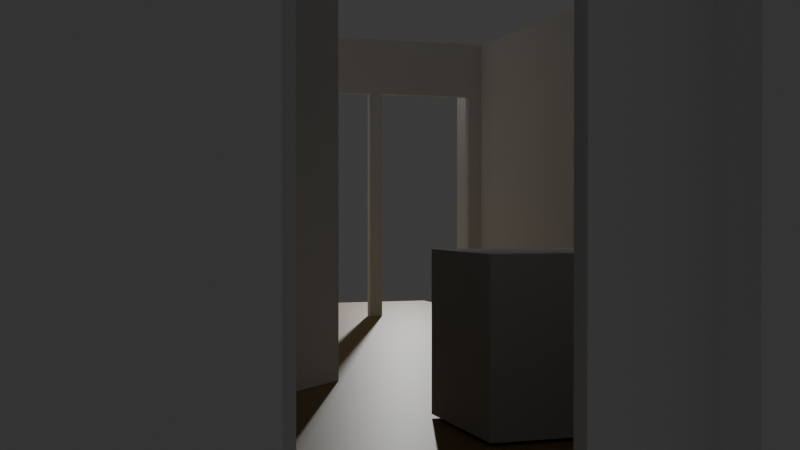 # Source: apartment_finished.blend  (saved by Blender 4.3.32; exported with 4.5.12 LTS)
import bpy
from mathutils import Matrix  # noqa: F401  (used for matrix-valued properties, if any)

bpy.ops.wm.read_factory_settings(use_empty=True)
scene = bpy.context.scene
scene.name = 'Scene'

# ---- collections
col_collection = bpy.data.collections.new('Collection'); scene.collection.children.link(col_collection)

# ---- materials (node trees are filled in below, after node groups)
mat_material = bpy.data.materials.new('Material')

# ---- material node trees
mat_material.use_nodes = True; mat_material.node_tree.nodes.clear()
_N = mat_material.node_tree.nodes; _L = mat_material.node_tree.links
n0 = _N.new('ShaderNodeBsdfPrincipled'); n0.name = 'Principled BSDF'; n0.location = (10, 300)
n0.inputs[0].default_value = (0.38, 0.2518, 0.07729, 1.0)
n1 = _N.new('ShaderNodeOutputMaterial'); n1.name = 'Material Output'; n1.location = (300, 300)
_L.new(n0.outputs[0], n1.inputs[0])
n1.is_active_output = True

# ---- world
world_world = bpy.data.worlds.new('World'); scene.world = world_world
world_world.use_nodes = True; world_world.node_tree.nodes.clear()
_N = world_world.node_tree.nodes; _L = world_world.node_tree.links
n0 = _N.new('ShaderNodeOutputWorld'); n0.name = 'World Output'; n0.location = (300, 300)
n1 = _N.new('ShaderNodeBackground'); n1.name = 'Background'; n1.location = (10, 300)
n1.inputs[0].default_value = (0.05088, 0.05088, 0.05088, 1.0)
_L.new(n1.outputs[0], n0.inputs[0])
n0.is_active_output = True
world_world.color = (0.05088, 0.05088, 0.05088)
world_world.sun_shadow_jitter_overblur = 0.0

# ---- cameras
cam_camera = bpy.data.cameras.new('Camera')
cam_camera.clip_end = 100.0
cam_camera.ortho_scale = 7.314

# ---- lights
light_light = bpy.data.lights.new('Light', 'POINT')
light_light.energy = 1000.0
light_light.shadow_soft_size = 0.1

# ---- meshes
me_plane = bpy.data.meshes.new('Plane')
me_plane.from_pydata([(-0.9727, -1.017, 0.0), (-1.025, -1.07, 0.0), (0.984, -1.017, 0.0), (1.037, -1.07, 0.0), (-0.9727, 1.003, 0.0), (-1.025, 1.003, 0.0), (-1.025, 1.056, 0.0), (0.984, 1.003, 0.0), (0.984, 1.056, 0.0), (1.037, 1.056, 0.0), (0.984, 4.272, 0.0), (1.037, 4.325, 0.0), (-0.51, 4.272, 0.0), (-0.5628, 4.325, 0.0), (-0.51, 4.176, 0.0), (-0.5629, 4.123, 0.0), (-0.5628, 4.176, 0.0), (-1.432, 4.123, 0.0), (-1.539, 4.176, 0.0), (-1.432, 4.176, 0.0), (-1.539, 4.261, 0.0), (-1.432, 4.314, 0.0), (-3.013, 4.261, 0.0), (-3.066, 4.314, 0.0), (-3.013, -0.6641, 0.0), (-3.013, -0.7169, 0.0), (-3.066, -0.7169, 0.0), (-3.013, -1.081, 0.0), (-3.066, -1.081, 0.0), (-1.339, 1.003, 0.0), (-1.286, 1.056, 0.0), (-0.9727, -0.7157, 0.0), (-1.025, -0.7157, 0.0), (-1.025, -0.6629, 0.0), (-1.339, 1.846, 0.0), (-1.286, 1.823, 0.0), (-1.046, 2.125, 0.0), (-1.025, 2.072, 0.0), (-0.617, 2.125, 0.0), (-0.5641, 2.125, 0.0), (-0.5641, 2.072, 0.0), (-0.617, 2.833, 0.0), (-0.5641, 2.78, 0.0), (0.3603, 1.003, 0.0), (0.3075, 1.056, 0.0), (0.3603, 1.056, 0.0), (-0.3014, 2.125, 0.0), (-0.3542, 2.072, 0.0), (-0.3539, 1.003, 0.0), (-0.354, 1.056, 0.0), (-0.3011, 1.056, 0.0), (0.3075, 2.127, 0.0), (0.3603, 2.074, 0.0), (-3.013, 2.832, 0.0), (-3.066, 2.78, 0.0), (0.984, 2.127, 0.0), (1.037, 2.074, 0.0), (0.984, 2.074, 0.0), (-3.013, 2.484, 0.0), (-3.066, 2.537, 0.0), (-2.738, 2.537, 0.0), (-2.685, 2.484, 0.0), (-2.738, 2.78, 0.0), (-2.685, 2.832, 0.0), (-0.1217, 2.833, 0.0), (-0.06885, 2.78, 0.0), (-0.1229, 4.272, 0.0), (-0.07019, 4.325, 0.0), (-0.07013, 4.272, 0.0), (-0.1223, 3.624, 0.0), (-0.06951, 3.624, 0.0), (-0.1223, 3.571, 0.0), (-0.5634, 3.571, 0.0), (-0.5105, 3.624, 0.0), (-1.432, 3.932, 0.0), (-1.539, 3.932, 0.0), (-1.025, -1.07, 21.4), (-0.9727, -1.017, 21.4), (1.037, -1.07, 21.4), (0.984, -1.017, 21.4), (-1.025, 1.056, 21.4), (-1.025, 1.003, 21.4), (-0.9727, 1.003, 21.4), (1.037, 1.056, 21.4), (0.984, 1.056, 21.4), (0.984, 1.003, 21.4), (1.037, 4.325, 21.4), (0.984, 4.272, 21.4), (-0.5628, 4.325, 21.4), (-0.51, 4.272, 21.4), (-0.5628, 4.176, 21.4), (-0.5629, 4.123, 21.4), (-0.51, 4.176, 21.4), (-1.432, 4.176, 21.4), (-1.539, 4.176, 21.4), (-1.432, 4.123, 21.4), (-1.432, 4.314, 21.4), (-1.539, 4.261, 21.4), (-3.066, 4.314, 21.4), (-3.013, 4.261, 21.4), (-3.066, -0.7169, 21.4), (-3.013, -0.7169, 21.4), (-3.013, -0.6641, 21.4), (-3.066, -1.081, 21.4), (-3.013, -1.081, 21.4), (-1.286, 1.056, 21.4), (-1.339, 1.003, 21.4), (-1.025, -0.7157, 21.4), (-0.9727, -0.7157, 21.4), (-1.025, -0.6629, 21.4), (-1.286, 1.823, 21.4), (-1.339, 1.846, 21.4), (-1.025, 2.072, 21.4), (-1.046, 2.125, 21.4), (-0.5641, 2.072, 21.4), (-0.5641, 2.125, 21.4), (-0.617, 2.125, 21.4), (-0.5641, 2.78, 21.4), (-0.617, 2.833, 21.4), (0.3603, 1.056, 21.4), (0.3075, 1.056, 21.4), (0.3603, 1.003, 21.4), (-0.3542, 2.072, 21.4), (-0.3014, 2.125, 21.4), (-0.354, 1.056, 21.4), (-0.3539, 1.003, 21.4), (-0.3011, 1.056, 21.4), (0.3603, 2.074, 21.4), (0.3075, 2.127, 21.4), (-3.066, 2.78, 21.4), (-3.013, 2.832, 21.4), (1.037, 2.074, 21.4), (0.984, 2.127, 21.4), (0.984, 2.074, 21.4), (-3.066, 2.537, 21.4), (-3.013, 2.484, 21.4), (-2.685, 2.484, 21.4), (-2.738, 2.537, 21.4), (-2.685, 2.832, 21.4), (-2.738, 2.78, 21.4), (-0.06885, 2.78, 21.4), (-0.1217, 2.833, 21.4), (-0.07019, 4.325, 21.4), (-0.1229, 4.272, 21.4), (-0.07013, 4.272, 21.4), (-0.06951, 3.624, 21.4), (-0.1223, 3.624, 21.4), (-0.1223, 3.571, 21.4), (-0.5105, 3.624, 21.4), (-0.5634, 3.571, 21.4), (-1.539, 3.932, 21.4), (-1.432, 3.932, 21.4), (-1.163, 4.176, 0.01218), (-0.6192, 4.176, 0.01218), (-0.6192, 4.176, 17.43), (-1.163, 4.176, 17.43), (-1.163, 4.123, 17.43), (-1.163, 4.123, 0.01218), (-0.6192, 4.123, 0.01218), (-0.6192, 4.123, 17.43), (-0.5633, 3.723, 0.01218), (-0.5629, 4.071, 0.01218), (-0.5629, 4.071, 17.43), (-0.5633, 3.723, 17.43), (-0.5101, 4.071, 17.43), (-0.5104, 3.723, 17.43), (-0.5104, 3.723, 0.01218), (-0.5101, 4.071, 0.01218), (-0.5641, 2.231, 17.46), (-0.5641, 2.724, 0.04102), (-0.5641, 2.231, 0.04102), (-0.5641, 2.724, 17.46), (-0.617, 2.724, 17.46), (-0.617, 2.231, 17.46), (-0.617, 2.724, 0.04102), (-0.617, 2.231, 0.04102), (-0.2532, 1.056, 0.005949), (0.2608, 1.056, 17.42), (0.2608, 1.056, 0.005949), (-0.2532, 1.056, 17.42), (-0.2532, 1.003, 17.42), (-0.2532, 1.003, 0.005949), (0.2608, 1.003, 17.42), (0.2608, 1.003, 0.005949), (0.2608, 1.056, 4.885), (0.2608, 1.056, 0.005949), (-0.2532, 1.056, 0.005949), (-0.2532, 1.056, 12.54), (0.2608, 1.056, 17.42), (-0.2532, 1.056, 17.42), (0.2608, 1.003, 10.17), (0.2608, 1.003, 0.005949), (-0.2532, 1.003, 0.005949), (-0.2532, 1.003, 7.263), (-0.2532, 1.003, 17.42), (0.2608, 1.003, 17.42), (0.3603, 1.087, 17.43), (0.3603, 1.958, 0.01287), (0.3603, 1.087, 0.01287), (0.3603, 1.958, 17.43), (0.3075, 1.958, 17.43), (0.3075, 1.087, 17.43), (0.3075, 1.958, 0.01287), (0.3075, 1.087, 0.01287), (-0.354, 1.279, 0.01287), (-0.3542, 1.798, 0.01287), (-0.3542, 1.798, 17.43), (-0.354, 1.279, 17.43), (-0.3013, 1.798, 17.43), (-0.3012, 1.279, 17.43), (-0.3012, 1.279, 0.01287), (-0.3013, 1.798, 0.01287), (-2.245, -0.6636, 0.0), (-1.157, -0.663, 0.0), (-1.157, -0.7158, 0.0), (-2.245, -0.7164, 0.0), (-2.245, -0.7164, 17.2), (-1.157, -0.7158, 17.2), (-2.245, -0.6636, 17.2), (-1.157, -0.663, 17.2), (-2.327, -0.6637, 0.0), (-2.925, -0.664, 0.0), (-2.925, -0.7168, 0.0), (-2.327, -0.7165, 0.0), (-2.925, -0.7168, 17.2), (-2.327, -0.7165, 17.2), (-2.925, -0.664, 17.2), (-2.327, -0.6637, 17.2), (-0.9727, 0.4397, 0.0), (-0.9727, 0.9332, 0.0), (-1.025, 0.4397, 0.0), (-1.025, 0.9332, 0.0), (-1.025, 0.9332, 17.38), (-1.025, 0.4397, 17.38), (-0.9727, 0.4397, 17.38), (-0.9727, 0.9332, 17.38), (-0.617, 2.833, 19.71), (-0.1217, 2.833, 19.71), (-0.1223, 3.571, 19.71), (-0.5634, 3.571, 19.71)], [], [(80, 81, 82), (83, 84, 85), (90, 91, 92), (93, 94, 95), (100, 101, 102), (107, 108, 109), (114, 115, 116), (119, 120, 121), (124, 125, 126), (131, 132, 133), (142, 143, 144), (145, 146, 147), (107, 76, 77, 108), (76, 78, 79, 77), (78, 83, 85, 79), (124, 80, 82, 125), (131, 86, 87, 132), (142, 88, 89, 143), (88, 90, 92, 89), (90, 93, 95, 91), (93, 96, 97, 94), (96, 98, 99, 97), (134, 100, 102, 135), (100, 103, 104, 101), (80, 105, 106, 81), (81, 109, 108, 82), (101, 107, 109, 102), (105, 110, 111, 106), (110, 112, 113, 111), (112, 114, 116, 113), (115, 117, 118, 116), (84, 119, 121, 85), (114, 122, 123, 115), (120, 126, 125, 121), (122, 124, 126, 123), (119, 127, 128, 120), (127, 133, 132, 128), (83, 131, 133, 84), (98, 129, 130, 99), (135, 136, 137, 134), (136, 138, 139, 137), (117, 140, 141, 118), (129, 139, 138, 130), (86, 142, 144, 87), (145, 144, 143, 146), (140, 145, 147, 141), (146, 148, 149, 147), (91, 149, 148, 92), (94, 150, 151, 95), (74, 151, 150, 75), (27, 104, 103, 28), (107, 32, 1, 76), (108, 77, 0, 31), (207, 204, 49, 124, 122, 47, 205, 206), (208, 211, 46, 123, 126, 50, 210, 209), (74, 17, 95, 151), (75, 150, 94, 18), (76, 1, 3, 78), (77, 79, 2, 0), (199, 197, 52, 127, 119, 45, 198, 196), (201, 203, 44, 120, 128, 51, 202, 200), (100, 26, 28, 103), (101, 104, 27, 25), (78, 3, 9, 83), (79, 85, 7, 2), (127, 52, 57, 133), (128, 132, 55, 51), (80, 6, 30, 105), (81, 106, 29, 5), (124, 49, 6, 80), (125, 82, 4, 48), (83, 9, 56, 131), (84, 133, 57, 8), (33, 109, 81, 5, 231, 232, 233, 230), (229, 4, 82, 108, 31, 228, 234, 235), (98, 23, 54, 129), (99, 130, 53, 22), (215, 216, 217, 214, 32, 107, 101, 25, 222, 224, 225, 223), (221, 24, 102, 109, 33, 213, 219, 218, 212, 220, 227, 226), (131, 56, 11, 86), (132, 87, 10, 55), (60, 59, 134, 137), (61, 136, 135, 58), (105, 30, 35, 110), (106, 111, 34, 29), (142, 67, 13, 88), (143, 89, 12, 66), (62, 60, 137, 139), (63, 138, 136, 61), (110, 35, 37, 112), (111, 113, 36, 34), (88, 13, 16, 90), (89, 92, 14, 12), (117, 42, 65, 140), (118, 141, 64, 41), (112, 37, 40, 114), (113, 116, 38, 36), (129, 54, 62, 139), (130, 138, 63, 53), (171, 169, 42, 117, 115, 39, 170, 168), (173, 175, 38, 116, 118, 41, 174, 172), (86, 11, 67, 142), (87, 144, 68, 10), (155, 152, 19, 93, 90, 16, 153, 154), (159, 158, 15, 91, 95, 17, 157, 156), (145, 70, 68, 144), (146, 143, 66, 69), (84, 8, 45, 119), (85, 121, 43, 7), (93, 19, 21, 96), (94, 97, 20, 18), (140, 65, 70, 145), (141, 147, 71, 64), (114, 40, 47, 122), (115, 123, 46, 39), (96, 21, 23, 98), (97, 99, 22, 20), (146, 69, 73, 148), (147, 149, 72, 71), (176, 50, 126, 120, 44, 178, 185, 184, 177, 188, 189, 179, 187, 186), (191, 183, 43, 121, 125, 48, 181, 192, 193, 180, 194, 195, 182, 190), (134, 59, 26, 100), (135, 102, 24, 58), (163, 160, 72, 149, 91, 15, 161, 162), (164, 167, 14, 92, 148, 73, 166, 165), (152, 155, 156, 157), (159, 154, 153, 158), (155, 154, 159, 156), (166, 160, 163, 165), (164, 162, 161, 167), (165, 163, 162, 164), (169, 171, 172, 174), (173, 168, 170, 175), (172, 171, 168, 173), (192, 181, 176, 186), (187, 179, 180, 193), (193, 192, 186, 187), (185, 178, 183, 191), (191, 190, 184, 185), (182, 177, 184, 190), (194, 180, 179, 189), (177, 182, 195, 188), (189, 188, 195, 194), (201, 196, 198, 203), (197, 199, 200, 202), (200, 199, 196, 201), (210, 204, 207, 209), (208, 206, 205, 211), (206, 208, 209, 207), (218, 216, 215, 212), (214, 217, 219, 213), (217, 216, 218, 219), (224, 222, 221, 226), (223, 225, 227, 220), (225, 224, 226, 227), (229, 235, 232, 231), (230, 233, 234, 228), (234, 233, 232, 235), (141, 118, 236, 237), (236, 239, 238, 237), (149, 147, 238, 239), (118, 149, 239, 236), (147, 141, 237, 238)])
_uv = me_plane.uv_layers.new(name='UVMap')
_uv.uv.foreach_set('vector', [0.0, 0.0, 0.0, 0.0, 0.0, 0.0, 0.0, 0.0, 0.0, 0.0, 0.0, 0.0, 0.0, 0.0, 0.0, 0.0, 0.0, 0.0, 0.0, 0.0, 0.0, 0.0, 0.0, 0.0, 0.0, 0.0, 0.0, 0.0, 0.0, 0.0, 0.0, 0.0, 0.0, 0.0, 0.0, 0.0, 0.0, 0.0, 0.0, 0.0, 0.0, 0.0, 0.0, 0.0, 0.0, 0.0, 0.0, 0.0, 0.0, 0.0, 0.0, 0.0, 0.0, 0.0, 0.0, 0.0, 0.0, 0.0, 0.0, 0.0, 0.0, 0.0, 0.0, 0.0, 0.0, 0.0, 0.0, 0.0, 0.0, 0.0, 0.0, 0.0, 0.0, 0.0, 0.0, 0.0, 0.0, 0.0, 0.0, 0.0, 0.0, 0.0, 0.0, 0.0, 0.0, 0.0, 0.0, 0.0, 0.0, 0.0, 0.0, 0.0, 0.0, 0.0, 0.0, 0.0, 0.0, 0.0, 0.0, 0.0, 0.0, 0.0, 0.0, 0.0, 0.0, 0.0, 0.0, 0.0, 0.0, 0.0, 0.0, 0.0, 0.0, 0.0, 0.0, 0.0, 0.0, 0.0, 0.0, 0.0, 0.0, 0.0, 0.0, 0.0, 0.0, 0.0, 0.0, 0.0, 0.0, 0.0, 0.0, 0.0, 0.0, 0.0, 0.0, 0.0, 0.0, 0.0, 0.0, 0.0, 0.0, 0.0, 0.0, 0.0, 0.0, 0.0, 0.0, 0.0, 0.0, 0.0, 0.0, 0.0, 0.0, 0.0, 0.0, 0.0, 0.0, 0.0, 0.0, 0.0, 0.0, 0.0, 0.0, 0.0, 0.0, 0.0, 0.0, 0.0, 0.0, 0.0, 0.0, 0.0, 0.0, 0.0, 0.0, 0.0, 0.0, 0.0, 0.0, 0.0, 0.0, 0.0, 0.0, 0.0, 0.0, 0.0, 0.0, 0.0, 0.0, 0.0, 0.0, 0.0, 0.0, 0.0, 0.0, 0.0, 0.0, 0.0, 0.0, 0.0, 0.0, 0.0, 0.0, 0.0, 0.0, 0.0, 0.0, 0.0, 0.0, 0.0, 0.0, 0.0, 0.0, 0.0, 0.0, 0.0, 0.0, 0.0, 0.0, 0.0, 0.0, 0.0, 0.0, 0.0, 0.0, 0.0, 0.0, 0.0, 0.0, 0.0, 0.0, 0.0, 0.0, 0.0, 0.0, 0.0, 0.0, 0.0, 0.0, 0.0, 0.0, 0.0, 0.0, 0.0, 0.0, 0.0, 0.0, 0.0, 0.0, 0.0, 0.0, 0.0, 0.0, 0.0, 0.0, 0.0, 0.0, 0.0, 0.0, 0.0, 0.0, 0.0, 0.0, 0.0, 0.0, 0.0, 0.0, 0.0, 0.0, 0.0, 0.0, 0.0, 0.0, 0.0, 0.0, 0.0, 0.0, 0.0, 0.0, 0.0, 0.0, 0.0, 0.0, 0.0, 0.0, 0.0, 0.0, 0.0, 0.0, 0.0, 0.0, 0.0, 0.0, 0.0, 0.0, 0.0, 0.0, 0.0, 0.0, 0.0, 0.0, 0.0, 0.0, 0.0, 0.0, 0.0, 0.0, 0.0, 0.0, 0.0, 0.0, 0.0, 0.0, 0.0, 0.0, 0.0, 0.0, 0.0, 0.0, 0.0, 0.0, 0.0, 0.0, 0.0, 0.0, 0.0, 0.0, 0.0, 0.0, 0.0, 0.0, 0.0, 0.0, 0.0, 0.0, 0.0, 0.0, 0.0, 0.0, 0.0, 0.0, 0.0, 0.0, 0.0, 0.0, 0.0, 0.0, 0.0, 0.0, 0.0, 0.0, 0.0, 0.0, 0.0, 0.0, 0.0, 0.0, 0.0, 0.0, 0.0, 0.0, 0.0, 0.0, 0.0, 0.0, 0.0, 0.0, 0.0, 0.0, 0.0, 0.0, 0.0, 0.0, 0.0, 0.0, 0.0, 0.0, 0.0, 0.0, 0.0, 0.0, 0.0, 0.0, 0.0, 0.0, 0.0, 0.0, 0.0, 0.0, 0.0, 0.0, 0.0, 0.0, 0.0, 0.0, 0.0, 0.0, 0.0, 0.0, 0.0, 0.0, 0.0, 0.0, 0.0, 0.0, 0.0, 0.0, 0.0, 0.0, 0.0, 0.0, 0.0, 0.0, 0.0, 0.0, 0.0, 0.0, 0.0, 0.0, 0.0, 0.0, 0.0, 0.0, 0.0, 0.0, 0.0, 0.0, 0.0, 0.0, 0.0, 0.0, 0.0, 0.0, 0.0, 0.0, 0.0, 0.0, 0.0, 0.0, 0.0, 0.0, 0.0, 0.0, 0.0, 0.0, 0.0, 0.0, 0.0, 0.0, 0.0, 0.0, 0.0, 0.0, 0.0, 0.0, 0.0, 0.0, 0.0, 0.0, 0.0, 0.0, 0.0, 0.0, 0.0, 0.0, 0.0, 0.0, 0.0, 0.0, 0.0, 0.0, 0.0, 0.0, 0.0, 0.0, 0.0, 0.0, 0.0, 0.0, 0.0, 0.0, 0.0, 0.0, 0.0, 0.0, 0.0, 0.0, 0.0, 0.0, 0.0, 0.0, 0.0, 0.0, 0.0, 0.0, 0.0, 0.0, 0.0, 0.0, 0.0, 0.0, 0.0, 0.0, 0.0, 0.0, 0.0, 0.0, 0.0, 0.0, 0.0, 0.0, 0.0, 0.0, 0.0, 0.0, 0.0, 0.0, 0.0, 0.0, 0.0, 0.0, 0.0, 0.0, 0.0, 0.0, 0.0, 0.0, 0.0, 0.0, 0.0, 0.0, 0.0, 0.0, 0.0, 0.0, 0.0, 0.0, 0.0, 0.0, 0.0, 0.0, 0.0, 0.0, 0.0, 0.0, 0.0, 0.0, 0.0, 0.0, 0.0, 0.0, 0.0, 0.0, 0.0, 0.0, 0.0, 0.0, 0.0, 0.0, 0.0, 0.0, 0.0, 0.0, 0.0, 0.0, 0.0, 0.0, 0.0, 0.0, 0.0, 0.0, 0.0, 0.0, 0.0, 0.0, 0.0, 0.0, 0.0, 0.0, 0.0, 0.0, 0.0, 0.0, 0.0, 0.0, 0.0, 0.0, 0.0, 0.0, 0.0, 0.0, 0.0, 0.0, 0.0, 0.0, 0.0, 0.0, 0.0, 0.0, 0.0, 0.0, 0.0, 0.0, 0.0, 0.0, 0.0, 0.0, 0.0, 0.0, 0.0, 0.0, 0.0, 0.0, 0.0, 0.0, 0.0, 0.0, 0.0, 0.0, 0.0, 0.0, 0.0, 0.0, 0.0, 0.0, 0.0, 0.0, 0.0, 0.0, 0.0, 0.0, 0.0, 0.0, 0.0, 0.0, 0.0, 0.0, 0.0, 0.0, 0.0, 0.0, 0.0, 0.0, 0.0, 0.0, 0.0, 0.0, 0.0, 0.0, 0.0, 0.0, 0.0, 0.0, 0.0, 0.0, 0.0, 0.0, 0.0, 0.0, 0.0, 0.0, 0.0, 0.0, 0.0, 0.0, 0.0, 0.0, 0.0, 0.0, 0.0, 0.0, 0.0, 0.0, 0.0, 0.0, 0.0, 0.0, 0.0, 0.0, 0.0, 0.0, 0.0, 0.0, 0.0, 0.0, 0.0, 0.0, 0.0, 0.0, 0.0, 0.0, 0.0, 0.0, 0.0, 0.0, 0.0, 0.0, 0.0, 0.0, 0.0, 0.0, 0.0, 0.0, 0.0, 0.0, 0.0, 0.0, 0.0, 0.0, 0.0, 0.0, 0.0, 0.0, 0.0, 0.0, 0.0, 0.0, 0.0, 0.0, 0.0, 0.0, 0.0, 0.0, 0.0, 0.0, 0.0, 0.0, 0.0, 0.0, 0.0, 0.0, 0.0, 0.0, 0.0, 0.0, 0.0, 0.0, 0.0, 0.0, 0.0, 0.0, 0.0, 0.0, 0.0, 0.0, 0.0, 0.0, 0.0, 0.0, 0.0, 0.0, 0.0, 0.0, 0.0, 0.0, 0.0, 0.0, 0.0, 0.0, 0.0, 0.0, 0.0, 0.0, 0.0, 0.0, 0.0, 0.0, 0.0, 0.0, 0.0, 0.0, 0.0, 0.0, 0.0, 0.0, 0.0, 0.0, 0.0, 0.0, 0.0, 0.0, 0.0, 0.0, 0.0, 0.0, 0.0, 0.0, 0.0, 0.0, 0.0, 0.0, 0.0, 0.0, 0.0, 0.0, 0.0, 0.0, 0.0, 0.0, 0.0, 0.0, 0.0, 0.0, 0.0, 0.0, 0.0, 0.0, 0.0, 0.0, 0.0, 0.0, 0.0, 0.0, 0.0, 0.0, 0.0, 0.0, 0.0, 0.0, 0.0, 0.0, 0.0, 0.0, 0.0, 0.0, 0.0, 0.0, 0.0, 0.0, 0.0, 0.0, 0.0, 0.0, 0.0, 0.0, 0.0, 0.0, 0.0, 0.0, 0.0, 0.0, 0.0, 0.0, 0.0, 0.0, 0.0, 0.0, 0.0, 0.0, 0.0, 0.0, 0.0, 0.0, 0.0, 0.0, 0.0, 0.0, 0.0, 0.0, 0.0, 0.0, 0.0, 0.0, 0.0, 0.0, 0.0, 0.0, 0.0, 0.0, 0.0, 0.0, 0.0, 0.0, 0.0, 0.0, 0.0, 0.0, 0.0, 0.0, 0.0, 0.0, 0.0, 0.0, 0.0, 0.0, 0.0, 0.0, 0.0, 0.0, 0.0, 0.0, 0.0, 0.0, 0.0, 0.0, 0.0, 0.0, 0.0, 0.0, 0.0, 0.0, 0.0, 0.0, 0.0, 0.0, 0.0, 0.0, 0.0, 0.0, 0.0, 0.0, 0.0, 0.0, 0.0, 0.0, 0.0, 0.0, 0.0, 0.0, 0.0, 0.0, 0.0, 0.0, 0.0, 0.0, 0.0, 0.0, 0.0, 0.0, 0.0, 0.0, 0.0, 0.0, 0.0, 0.0, 0.0, 0.0, 0.0, 0.0, 0.0, 0.0, 0.0, 0.0, 0.0, 0.0, 0.0, 0.0, 0.0, 0.0, 0.0, 0.0, 0.0, 0.0, 0.0, 0.0, 0.0, 0.0, 0.0, 0.0, 0.0, 0.0, 0.0, 0.0, 0.0, 0.0, 0.0, 0.0, 0.0, 0.0, 0.0, 0.0, 0.0, 0.0, 0.0, 0.0, 0.0, 0.0, 0.0, 0.0, 0.0, 0.0, 0.0, 0.0, 0.0, 0.0, 0.0, 0.0, 0.0, 0.0, 0.0, 0.0, 0.0, 0.0, 0.0, 0.0, 0.0, 0.0, 0.0, 0.0, 0.0, 0.0, 0.0, 0.0, 0.0, 0.0, 0.0, 0.0, 0.0, 0.0, 0.0, 0.0, 0.0, 0.0, 0.0, 0.0, 0.0, 0.0, 0.0, 0.0, 0.0, 0.0, 0.0, 0.0, 0.0, 0.0, 0.0, 0.0, 0.0, 0.0, 0.0, 0.0, 0.0, 0.0, 0.0, 0.0, 0.0, 0.0, 0.0, 0.0, 0.0, 0.0, 0.0, 0.0, 0.0, 0.0, 0.0, 0.0, 0.0, 0.0, 0.0, 0.0, 0.0, 0.0, 0.0, 0.0, 0.0, 0.0, 0.0, 0.0, 0.0, 0.0, 0.0, 0.0, 0.0, 0.0, 0.0, 0.0, 0.0, 0.0, 0.0, 0.0, 0.0, 0.0, 0.0, 0.0, 0.0, 0.0, 0.0, 0.0, 0.0, 0.0, 0.0, 0.0, 0.0, 0.0, 0.0, 0.0, 0.0, 0.0, 0.0, 0.0, 0.0, 0.0, 0.0, 0.0, 0.0, 0.0, 0.0, 0.0, 0.0, 0.0, 0.0, 0.0, 0.0, 0.0, 0.0, 0.0, 0.0, 0.0, 0.0, 0.0, 0.0, 0.0, 0.0, 0.0, 0.0, 0.0, 0.0, 0.0, 0.0, 0.0, 0.0, 0.0, 0.0, 0.0, 0.0, 0.0, 0.0, 0.0, 0.0, 0.0, 0.0, 0.0, 0.0, 0.0, 0.0, 0.0, 0.0, 0.0, 0.0, 0.0, 0.0, 0.0, 0.0, 0.375, 0.178, 0.625, 0.178, 0.625, 0.05601, 0.375, 0.05601, 0.625, 0.694, 0.625, 0.572, 0.375, 0.572, 0.375, 0.694, 0.875, 0.572, 0.625, 0.572, 0.625, 0.694, 0.875, 0.694, 0.375, 0.25, 0.375, 0.25, 0.625, 0.0, 0.625, 0.0, 0.625, 0.5, 0.625, 0.5, 0.375, 0.75, 0.375, 0.75, 0.875, 0.6498, 0.875, 0.5771, 0.625, 0.5775, 0.625, 0.6503, 0.375, 0.4477, 0.625, 0.4477, 0.625, 0.3749, 0.375, 0.3749, 0.625, 0.8751, 0.625, 0.8023, 0.375, 0.8023, 0.375, 0.8751, 0.7501, 0.5, 0.6773, 0.5, 0.6773, 0.75, 0.7501, 0.75, 0.375, 0.5, 0.375, 0.5, 0.375, 0.5, 0.375, 0.5, 0.555, 0.32, 0.625, 0.25, 0.625, 0.25, 0.4792, 0.3958, 0.4792, 0.3958, 0.375, 0.5, 0.375, 0.5, 0.555, 0.32, 0.375, 1.0, 0.375, 1.0, 0.375, 1.0, 0.375, 1.0, 0.375, 1.0, 0.5208, 0.8542, 0.445, 0.93, 0.375, 1.0, 0.625, 0.75, 0.625, 0.75, 0.445, 0.93, 0.5208, 0.8542, 0.625, 0.25, 0.625, 0.25, 0.625, 0.25, 0.625, 0.25, 0.625, 0.75, 0.625, 0.75, 0.625, 0.75, 0.625, 0.75, 0.695, 0.5, 0.695, 0.75, 0.7708, 0.75, 0.7708, 0.5, 0.625, 0.4097, 0.625, 0.3369, 0.375, 0.3369, 0.375, 0.4097, 0.375, 0.9131, 0.625, 0.9131, 0.625, 0.8403, 0.375, 0.8403, 0.7153, 0.75, 0.7881, 0.75, 0.7881, 0.5, 0.7153, 0.5, 0.375, 0.3448, 0.375, 0.4176, 0.625, 0.4176, 0.625, 0.3448, 0.625, 0.9049, 0.625, 0.8322, 0.375, 0.8322, 0.375, 0.9049, 0.7072, 0.75, 0.7799, 0.75, 0.7802, 0.5, 0.7074, 0.5, 0.625, 0.125, 0.625, 0.08706, 0.3755, 0.08706, 0.3755, 0.125, 0.3755, 0.6625, 0.625, 0.6625, 0.625, 0.6246, 0.3755, 0.6246, 0.625, 0.6625, 0.875, 0.6629, 0.875, 0.625, 0.625, 0.6246, 0.625, 0.08678, 0.3755, 0.08678, 0.3755, 0.1247, 0.625, 0.1247, 0.3755, 0.663, 0.625, 0.663, 0.625, 0.6251, 0.3755, 0.6251, 0.625, 0.663, 0.875, 0.6632, 0.875, 0.6253, 0.625, 0.6251, 0.3756, 0.4256, 0.625, 0.4256, 0.625, 0.3109, 0.3756, 0.3109, 0.3756, 0.9391, 0.625, 0.9391, 0.625, 0.8244, 0.3756, 0.8244, 0.6994, 0.75, 0.8141, 0.75, 0.8141, 0.5, 0.6994, 0.5, 0.0, 0.0, 0.0, 0.0, 0.0, 0.0, 0.0, 0.0, 0.0, 0.0, 0.0, 0.0, 0.0, 0.0, 0.0, 0.0, 0.0, 0.0, 0.0, 0.0, 0.0, 0.0, 0.0, 0.0, 0.0, 0.0, 0.0, 0.0, 0.0, 0.0, 0.0, 0.0, 0.0, 0.0, 0.0, 0.0, 0.0, 0.0, 0.0, 0.0])
me_plane.update()
me_cube = bpy.data.meshes.new('Cube')
me_cube.from_pydata([(-0.3048, -0.3367, -0.3048), (-0.3048, -0.3367, 0.3048), (-0.3048, 0.3048, -0.3048), (-0.3048, 0.3048, 0.3048), (0.3048, -0.3367, -0.3048), (0.3048, -0.3367, 0.3048), (0.3048, 0.3048, -0.3048), (0.3048, 0.3048, 0.3048)], [], [(0, 1, 3, 2), (2, 3, 7, 6), (6, 7, 5, 4), (4, 5, 1, 0), (2, 6, 4, 0), (7, 3, 1, 5)])
_uv = me_cube.uv_layers.new(name='UVMap')
_uv.uv.foreach_set('vector', [0.375, 0.0, 0.625, 0.0, 0.625, 0.25, 0.375, 0.25, 0.375, 0.25, 0.625, 0.25, 0.625, 0.5, 0.375, 0.5, 0.375, 0.5, 0.625, 0.5, 0.625, 0.75, 0.375, 0.75, 0.375, 0.75, 0.625, 0.75, 0.625, 1.0, 0.375, 1.0, 0.125, 0.5, 0.375, 0.5, 0.375, 0.75, 0.125, 0.75, 0.625, 0.5, 0.875, 0.5, 0.875, 0.75, 0.625, 0.75])
me_cube.update()
me_cube_001 = bpy.data.meshes.new('Cube.001')
me_cube_001.from_pydata([(0.05934, -0.3367, -0.3048), (0.05934, -0.3367, 0.3048), (0.05934, 0.3048, -0.3048), (0.05934, 0.3048, 0.3048), (0.3048, -0.3367, -0.3048), (0.3048, -0.3367, 0.3048), (0.3048, 0.3048, -0.3048), (0.3048, 0.3048, 0.3048)], [], [(0, 1, 3, 2), (2, 3, 7, 6), (6, 7, 5, 4), (4, 5, 1, 0), (2, 6, 4, 0), (7, 3, 1, 5)])
_uv = me_cube_001.uv_layers.new(name='UVMap')
_uv.uv.foreach_set('vector', [0.375, 0.0, 0.625, 0.0, 0.625, 0.25, 0.375, 0.25, 0.375, 0.25, 0.625, 0.25, 0.625, 0.5, 0.375, 0.5, 0.375, 0.5, 0.625, 0.5, 0.625, 0.75, 0.375, 0.75, 0.375, 0.75, 0.625, 0.75, 0.625, 1.0, 0.375, 1.0, 0.125, 0.5, 0.375, 0.5, 0.375, 0.75, 0.125, 0.75, 0.625, 0.5, 0.875, 0.5, 0.875, 0.75, 0.625, 0.75])
me_cube_001.update()
me_cube_002 = bpy.data.meshes.new('Cube.002')
me_cube_002.from_pydata([(0.05934, -0.3367, -0.3048), (0.05934, -0.3367, 0.3048), (0.05934, 0.3048, -0.3048), (0.05934, 0.3048, 0.3048), (0.3048, -0.3367, -0.3048), (0.3048, -0.3367, 0.3048), (0.3048, 0.3048, -0.3048), (0.3048, 0.3048, 0.3048)], [], [(0, 1, 3, 2), (2, 3, 7, 6), (6, 7, 5, 4), (4, 5, 1, 0), (2, 6, 4, 0), (7, 3, 1, 5)])
_uv = me_cube_002.uv_layers.new(name='UVMap')
_uv.uv.foreach_set('vector', [0.375, 0.0, 0.625, 0.0, 0.625, 0.25, 0.375, 0.25, 0.375, 0.25, 0.625, 0.25, 0.625, 0.5, 0.375, 0.5, 0.375, 0.5, 0.625, 0.5, 0.625, 0.75, 0.375, 0.75, 0.375, 0.75, 0.625, 0.75, 0.625, 1.0, 0.375, 1.0, 0.125, 0.5, 0.375, 0.5, 0.375, 0.75, 0.125, 0.75, 0.625, 0.5, 0.875, 0.5, 0.875, 0.75, 0.625, 0.75])
me_cube_002.update()
me_cube_020 = bpy.data.meshes.new('Cube.020')
me_cube_020.from_pydata([(-0.3048, -0.3048, -0.3048), (-0.3048, -0.3048, 0.3048), (-0.3048, 0.3048, -0.3048), (-0.3048, 0.3048, 0.3048), (0.3048, -0.3048, -0.3048), (0.3048, -0.3048, 0.3048), (0.3048, 0.3048, -0.3048), (0.3048, 0.3048, 0.3048)], [], [(0, 1, 3, 2), (2, 3, 7, 6), (6, 7, 5, 4), (4, 5, 1, 0), (2, 6, 4, 0), (7, 3, 1, 5)])
_uv = me_cube_020.uv_layers.new(name='UVMap')
_uv.uv.foreach_set('vector', [0.375, 0.0, 0.625, 0.0, 0.625, 0.25, 0.375, 0.25, 0.375, 0.25, 0.625, 0.25, 0.625, 0.5, 0.375, 0.5, 0.375, 0.5, 0.625, 0.5, 0.625, 0.75, 0.375, 0.75, 0.375, 0.75, 0.625, 0.75, 0.625, 1.0, 0.375, 1.0, 0.125, 0.5, 0.375, 0.5, 0.375, 0.75, 0.125, 0.75, 0.625, 0.5, 0.875, 0.5, 0.875, 0.75, 0.625, 0.75])
me_cube_020.update()
me_cube_021 = bpy.data.meshes.new('Cube.021')
me_cube_021.from_pydata([(-0.3048, -0.3048, -0.3048), (-0.3048, -0.3048, 0.3048), (-0.3048, 0.3048, -0.3048), (-0.3048, 0.3048, 0.3048), (0.3048, -0.3048, -0.3048), (0.3048, -0.3048, 0.3048), (0.3048, 0.3048, -0.3048), (0.3048, 0.3048, 0.3048)], [], [(0, 1, 3, 2), (2, 3, 7, 6), (6, 7, 5, 4), (4, 5, 1, 0), (2, 6, 4, 0), (7, 3, 1, 5)])
_uv = me_cube_021.uv_layers.new(name='UVMap')
_uv.uv.foreach_set('vector', [0.375, 0.0, 0.625, 0.0, 0.625, 0.25, 0.375, 0.25, 0.375, 0.25, 0.625, 0.25, 0.625, 0.5, 0.375, 0.5, 0.375, 0.5, 0.625, 0.5, 0.625, 0.75, 0.375, 0.75, 0.375, 0.75, 0.625, 0.75, 0.625, 1.0, 0.375, 1.0, 0.125, 0.5, 0.375, 0.5, 0.375, 0.75, 0.125, 0.75, 0.625, 0.5, 0.875, 0.5, 0.875, 0.75, 0.625, 0.75])
me_cube_021.update()
me_cube_022 = bpy.data.meshes.new('Cube.022')
me_cube_022.from_pydata([(-0.3048, -0.3048, -0.3048), (-0.3048, -0.3048, 0.3048), (-0.3048, 0.3048, -0.3048), (-0.3048, 0.3048, 0.3048), (0.3048, -0.3048, -0.3048), (0.3048, -0.3048, 0.3048), (0.3048, 0.3048, -0.3048), (0.3048, 0.3048, 0.3048)], [], [(0, 1, 3, 2), (2, 3, 7, 6), (6, 7, 5, 4), (4, 5, 1, 0), (2, 6, 4, 0), (7, 3, 1, 5)])
_uv = me_cube_022.uv_layers.new(name='UVMap')
_uv.uv.foreach_set('vector', [0.375, 0.0, 0.625, 0.0, 0.625, 0.25, 0.375, 0.25, 0.375, 0.25, 0.625, 0.25, 0.625, 0.5, 0.375, 0.5, 0.375, 0.5, 0.625, 0.5, 0.625, 0.75, 0.375, 0.75, 0.375, 0.75, 0.625, 0.75, 0.625, 1.0, 0.375, 1.0, 0.125, 0.5, 0.375, 0.5, 0.375, 0.75, 0.125, 0.75, 0.625, 0.5, 0.875, 0.5, 0.875, 0.75, 0.625, 0.75])
me_cube_022.update()
me_cube_023 = bpy.data.meshes.new('Cube.023')
me_cube_023.from_pydata([(-0.3048, -0.3048, -0.3048), (-0.3048, -0.3048, 0.3048), (-0.3048, 0.3048, -0.3048), (-0.3048, 0.3048, 0.3048), (0.3048, -0.3048, -0.3048), (0.3048, -0.3048, 0.3048), (0.3048, 0.3048, -0.3048), (0.3048, 0.3048, 0.3048)], [], [(0, 1, 3, 2), (2, 3, 7, 6), (6, 7, 5, 4), (4, 5, 1, 0), (2, 6, 4, 0), (7, 3, 1, 5)])
_uv = me_cube_023.uv_layers.new(name='UVMap')
_uv.uv.foreach_set('vector', [0.375, 0.0, 0.625, 0.0, 0.625, 0.25, 0.375, 0.25, 0.375, 0.25, 0.625, 0.25, 0.625, 0.5, 0.375, 0.5, 0.375, 0.5, 0.625, 0.5, 0.625, 0.75, 0.375, 0.75, 0.375, 0.75, 0.625, 0.75, 0.625, 1.0, 0.375, 1.0, 0.125, 0.5, 0.375, 0.5, 0.375, 0.75, 0.125, 0.75, 0.625, 0.5, 0.875, 0.5, 0.875, 0.75, 0.625, 0.75])
me_cube_023.update()
me_cube_024 = bpy.data.meshes.new('Cube.024')
me_cube_024.from_pydata([(-0.3048, -0.3048, -0.3048), (-0.3048, -0.3048, 0.3048), (-0.3048, 0.3048, -0.3048), (-0.3048, 0.3048, 0.3048), (0.3048, -0.3048, -0.3048), (0.3048, -0.3048, 0.3048), (0.3048, 0.3048, -0.3048), (0.3048, 0.3048, 0.3048)], [], [(0, 1, 3, 2), (2, 3, 7, 6), (6, 7, 5, 4), (4, 5, 1, 0), (2, 6, 4, 0), (7, 3, 1, 5)])
_uv = me_cube_024.uv_layers.new(name='UVMap')
_uv.uv.foreach_set('vector', [0.375, 0.0, 0.625, 0.0, 0.625, 0.25, 0.375, 0.25, 0.375, 0.25, 0.625, 0.25, 0.625, 0.5, 0.375, 0.5, 0.375, 0.5, 0.625, 0.5, 0.625, 0.75, 0.375, 0.75, 0.375, 0.75, 0.625, 0.75, 0.625, 1.0, 0.375, 1.0, 0.125, 0.5, 0.375, 0.5, 0.375, 0.75, 0.125, 0.75, 0.625, 0.5, 0.875, 0.5, 0.875, 0.75, 0.625, 0.75])
me_cube_024.update()
me_cube_025 = bpy.data.meshes.new('Cube.025')
me_cube_025.from_pydata([(-0.3048, -0.3048, -0.3048), (-0.3048, -0.3048, 0.3048), (-0.3048, 0.3048, -0.3048), (-0.3048, 0.3048, 0.3048), (0.3048, -0.3048, -0.3048), (0.3048, -0.3048, 0.3048), (0.3048, 0.3048, -0.3048), (0.3048, 0.3048, 0.3048)], [], [(0, 1, 3, 2), (2, 3, 7, 6), (6, 7, 5, 4), (4, 5, 1, 0), (2, 6, 4, 0), (7, 3, 1, 5)])
_uv = me_cube_025.uv_layers.new(name='UVMap')
_uv.uv.foreach_set('vector', [0.375, 0.0, 0.625, 0.0, 0.625, 0.25, 0.375, 0.25, 0.375, 0.25, 0.625, 0.25, 0.625, 0.5, 0.375, 0.5, 0.375, 0.5, 0.625, 0.5, 0.625, 0.75, 0.375, 0.75, 0.375, 0.75, 0.625, 0.75, 0.625, 1.0, 0.375, 1.0, 0.125, 0.5, 0.375, 0.5, 0.375, 0.75, 0.125, 0.75, 0.625, 0.5, 0.875, 0.5, 0.875, 0.75, 0.625, 0.75])
me_cube_025.update()
me_plane_002 = bpy.data.meshes.new('Plane.002')
me_plane_002.from_pydata([(-0.9727, -1.017, 0.0), (-1.025, -1.07, 0.0), (0.984, -1.017, 0.0), (1.037, -1.07, 0.0), (-0.9727, 1.003, 0.0), (-1.025, 1.003, 0.0), (-1.025, 1.056, 0.0), (0.984, 1.003, 0.0), (0.984, 1.056, 0.0), (1.037, 1.056, 0.0), (0.984, 4.272, 0.0), (1.037, 4.325, 0.0), (-0.51, 4.272, 0.0), (-0.5628, 4.325, 0.0), (-0.51, 4.176, 0.0), (-0.5629, 4.123, 0.0), (-0.5628, 4.176, 0.0), (-1.432, 4.123, 0.0), (-1.539, 4.176, 0.0), (-1.432, 4.176, 0.0), (-1.539, 4.261, 0.0), (-1.432, 4.314, 0.0), (-3.013, 4.261, 0.0), (-3.066, 4.314, 0.0), (-3.013, -0.6641, 0.0), (-3.013, -0.7169, 0.0), (-3.066, -0.7169, 0.0), (-3.013, -1.081, 0.0), (-3.066, -1.081, 0.0), (-1.339, 1.003, 0.0), (-1.286, 1.056, 0.0), (-0.9727, -0.7157, 0.0), (-1.025, -0.7157, 0.0), (-1.025, -0.6629, 0.0), (-1.339, 1.846, 0.0), (-1.286, 1.823, 0.0), (-1.046, 2.125, 0.0), (-1.025, 2.072, 0.0), (-0.617, 2.125, 0.0), (-0.5641, 2.125, 0.0), (-0.5641, 2.072, 0.0), (-0.617, 2.833, 0.0), (-0.5641, 2.78, 0.0), (0.3603, 1.003, 0.0), (0.3075, 1.056, 0.0), (0.3603, 1.056, 0.0), (-0.3014, 2.125, 0.0), (-0.3542, 2.072, 0.0), (-0.3539, 1.003, 0.0), (-0.354, 1.056, 0.0), (-0.3011, 1.056, 0.0), (0.3075, 2.127, 0.0), (0.3603, 2.074, 0.0), (-3.013, 2.832, 0.0), (-3.066, 2.78, 0.0), (0.984, 2.127, 0.0), (1.037, 2.074, 0.0), (0.984, 2.074, 0.0), (-3.013, 2.484, 0.0), (-3.066, 2.537, 0.0), (-2.738, 2.537, 0.0), (-2.685, 2.484, 0.0), (-2.738, 2.78, 0.0), (-2.685, 2.832, 0.0), (-0.1217, 2.833, 0.0), (-0.06885, 2.78, 0.0), (-0.1229, 4.272, 0.0), (-0.07019, 4.325, 0.0), (-0.07013, 4.272, 0.0), (-0.1223, 3.624, 0.0), (-0.06951, 3.624, 0.0), (-0.1223, 3.571, 0.0), (-0.5634, 3.571, 0.0), (-0.5105, 3.624, 0.0), (-1.432, 3.932, 0.0), (-1.539, 3.932, 0.0), (-1.163, 4.176, 0.01218), (-0.6192, 4.176, 0.01218), (-1.163, 4.123, 0.01218), (-0.6192, 4.123, 0.01218), (-0.5633, 3.723, 0.01218), (-0.5629, 4.071, 0.01218), (-0.5104, 3.723, 0.01218), (-0.5101, 4.071, 0.01218), (-0.5641, 2.724, 0.04102), (-0.5641, 2.231, 0.04102), (-0.617, 2.724, 0.04102), (-0.617, 2.231, 0.04102), (-0.2532, 1.056, 0.005949), (0.2608, 1.056, 0.005949), (-0.2532, 1.003, 0.005949), (0.2608, 1.003, 0.005949), (0.2608, 1.056, 0.005949), (-0.2532, 1.056, 0.005949), (0.2608, 1.003, 0.005949), (-0.2532, 1.003, 0.005949), (0.3603, 1.958, 0.01287), (0.3603, 1.087, 0.01287), (0.3075, 1.958, 0.01287), (0.3075, 1.087, 0.01287), (-0.354, 1.279, 0.01287), (-0.3542, 1.798, 0.01287), (-0.3012, 1.279, 0.01287), (-0.3013, 1.798, 0.01287), (-2.245, -0.6636, 0.0), (-1.157, -0.663, 0.0), (-1.157, -0.7158, 0.0), (-2.245, -0.7164, 0.0), (-2.327, -0.6637, 0.0), (-2.925, -0.664, 0.0), (-2.925, -0.7168, 0.0), (-2.327, -0.7165, 0.0), (-0.9727, 0.4397, 0.0), (-0.9727, 0.9332, 0.0), (-1.025, 0.4397, 0.0), (-1.025, 0.9332, 0.0), (-1.025, -1.758, 0.0), (-3.013, -1.759, 0.0)], [], [(4, 5, 6), (7, 8, 9), (14, 15, 16), (17, 18, 19), (24, 25, 26), (31, 32, 33), (38, 39, 40), (48, 49, 100, 102, 50, 88, 90), (43, 91, 89, 44, 99, 97, 45), (55, 56, 57), (66, 67, 68), (69, 70, 71), (31, 0, 1, 32), (0, 2, 3, 1), (2, 7, 9, 3), (48, 4, 6, 49), (55, 10, 11, 56), (66, 12, 13, 67), (12, 14, 16, 13), (15, 79, 77, 16), (18, 20, 21, 19), (20, 22, 23, 21), (58, 24, 26, 59), (25, 27, 28, 26), (5, 29, 30, 6), (31, 33, 114, 112), (115, 5, 4, 113), (105, 33, 32, 106), (104, 107, 111, 108), (25, 24, 109, 110), (29, 34, 35, 30), (34, 36, 37, 35), (36, 38, 40, 37), (7, 43, 45, 8), (39, 46, 47, 40), (51, 55, 57, 52), (8, 57, 56, 9), (22, 53, 54, 23), (59, 60, 61, 58), (60, 62, 63, 61), (41, 64, 65, 42), (53, 63, 62, 54), (10, 68, 67, 11), (69, 66, 68, 70), (64, 71, 70, 65), (71, 72, 73, 69), (17, 74, 75, 18), (46, 103, 101, 47), (41, 42, 84, 86), (38, 87, 85, 39), (14, 83, 81, 15), (73, 72, 80, 82), (51, 52, 96, 98), (17, 19, 76, 78), (10, 68, 70, 65, 42, 84, 85, 39, 46, 103, 102, 50, 93, 92, 44, 99, 98, 51, 55), (12, 83, 82, 73, 69, 66), (81, 80, 82, 83), (72, 41, 64, 71), (85, 84, 86, 87), (41, 36, 38, 87, 86), (78, 17, 74, 36, 41, 72, 80, 81, 15, 79), (75, 34, 36, 74), (58, 24, 109, 108, 104, 105, 33, 114, 115, 5, 29, 34, 75, 18, 20, 22, 53, 63, 61), (112, 113, 115, 114), (0, 2, 7, 43, 48, 4, 113, 112, 31), (92, 93, 95, 94), (97, 96, 98, 99), (8, 57, 52, 45), (30, 6, 49, 100, 101, 47, 40, 37, 35), (101, 100, 102, 103), (105, 104, 107, 106), (108, 109, 110, 111), (27, 117, 116, 1, 32, 106, 107, 111, 110, 25)])
_uv = me_plane_002.uv_layers.new(name='UVMap')
_uv.uv.foreach_set('vector', [0.0, 0.0, 0.0, 0.0, 0.0, 0.0, 0.0, 0.0, 0.0, 0.0, 0.0, 0.0, 0.0, 0.0, 0.0, 0.0, 0.0, 0.0, 0.0, 0.0, 0.0, 0.0, 0.0, 0.0, 0.0, 0.0, 0.0, 0.0, 0.0, 0.0, 0.0, 0.0, 0.0, 0.0, 0.0, 0.0, 0.0, 0.0, 0.0, 0.0, 0.0, 0.0, 0.0, 0.0, 0.0, 0.0, 0.375, 0.4176, 0.0, 0.0, 0.0, 0.0, 0.375, 0.5, 0.0, 0.0, 0.0, 0.0, 0.0, 0.0, 0.375, 1.0, 0.0, 0.0, 0.0, 0.0, 0.375, 0.3369, 0.0, 0.0, 0.0, 0.0, 0.0, 0.0, 0.0, 0.0, 0.0, 0.0, 0.0, 0.0, 0.0, 0.0, 0.0, 0.0, 0.0, 0.0, 0.0, 0.0, 0.0, 0.0, 0.0, 0.0, 0.0, 0.0, 0.0, 0.0, 0.0, 0.0, 0.0, 0.0, 0.0, 0.0, 0.0, 0.0, 0.0, 0.0, 0.0, 0.0, 0.0, 0.0, 0.0, 0.0, 0.0, 0.0, 0.0, 0.0, 0.0, 0.0, 0.0, 0.0, 0.0, 0.0, 0.0, 0.0, 0.0, 0.0, 0.0, 0.0, 0.0, 0.0, 0.0, 0.0, 0.0, 0.0, 0.0, 0.0, 0.0, 0.0, 0.0, 0.0, 0.0, 0.0, 0.0, 0.0, 0.0, 0.0, 0.0, 0.0, 0.375, 0.572, 0.0, 0.0, 0.0, 0.0, 0.0, 0.0, 0.0, 0.0, 0.0, 0.0, 0.0, 0.0, 0.0, 0.0, 0.0, 0.0, 0.0, 0.0, 0.0, 0.0, 0.0, 0.0, 0.0, 0.0, 0.0, 0.0, 0.0, 0.0, 0.0, 0.0, 0.0, 0.0, 0.0, 0.0, 0.0, 0.0, 0.0, 0.0, 0.0, 0.0, 0.0, 0.0, 0.0, 0.0, 0.0, 0.0, 0.0, 0.0, 0.0, 0.0, 0.0, 0.0, 0.0, 0.0, 0.0, 0.0, 0.0, 0.0, 0.0, 0.0, 0.0, 0.0, 0.0, 0.0, 0.0, 0.0, 0.0, 0.0, 0.0, 0.0, 0.0, 0.0, 0.0, 0.0, 0.0, 0.0, 0.0, 0.0, 0.0, 0.0, 0.0, 0.0, 0.0, 0.0, 0.0, 0.0, 0.0, 0.0, 0.0, 0.0, 0.0, 0.0, 0.0, 0.0, 0.0, 0.0, 0.0, 0.0, 0.0, 0.0, 0.0, 0.0, 0.0, 0.0, 0.0, 0.0, 0.0, 0.0, 0.0, 0.0, 0.0, 0.0, 0.0, 0.0, 0.0, 0.0, 0.0, 0.0, 0.0, 0.0, 0.0, 0.0, 0.0, 0.0, 0.0, 0.0, 0.0, 0.0, 0.0, 0.0, 0.0, 0.0, 0.0, 0.0, 0.0, 0.0, 0.0, 0.0, 0.0, 0.0, 0.0, 0.0, 0.0, 0.0, 0.0, 0.0, 0.0, 0.0, 0.0, 0.0, 0.0, 0.0, 0.0, 0.0, 0.0, 0.0, 0.0, 0.0, 0.0, 0.0, 0.0, 0.0, 0.0, 0.0, 0.0, 0.0, 0.0, 0.0, 0.0, 0.0, 0.0, 0.0, 0.0, 0.0, 0.0, 0.0, 0.0, 0.0, 0.0, 0.0, 0.0, 0.0, 0.0, 0.0, 0.0, 0.0, 0.0, 0.0, 0.0, 0.0, 0.0, 0.0, 0.0, 0.0, 0.0, 0.0, 0.0, 0.0, 0.0, 0.0, 0.0, 0.0, 0.0, 0.0, 0.0, 0.0, 0.0, 0.0, 0.0, 0.0, 0.0, 0.0, 0.0, 0.0, 0.0, 0.0, 0.0, 0.0, 0.0, 0.0, 0.0, 0.0, 0.375, 0.8322, 0.0, 0.0, 0.0, 0.0, 0.0, 0.0, 0.375, 0.4477, 0.0, 0.0, 0.0, 0.0, 0.0, 0.0, 0.375, 0.8023, 0.0, 0.0, 0.0, 0.0, 0.0, 0.0, 0.375, 0.75, 0.0, 0.0, 0.0, 0.0, 0.0, 0.0, 0.375, 0.25, 0.0, 0.0, 0.0, 0.0, 0.0, 0.0, 0.375, 0.9131, 0.0, 0.0, 0.0, 0.0, 0.0, 0.0, 0.375, 0.178, 0.0, 0.0, 0.0, 0.0, 0.0, 0.0, 0.0, 0.0, 0.0, 0.0, 0.0, 0.0, 0.0, 0.0, 0.0, 0.0, 0.0, 0.0, 0.0, 0.0, 0.0, 0.0, 0.0, 0.0, 0.0, 0.0, 0.0, 0.0, 0.0, 0.0, 0.0, 0.0, 0.0, 0.0, 0.0, 0.0, 0.0, 0.0, 0.0, 0.0, 0.0, 0.0, 0.0, 0.0, 0.0, 0.0, 0.0, 0.0, 0.0, 0.0, 0.0, 0.0, 0.0, 0.0, 0.0, 0.0, 0.0, 0.0, 0.0, 0.0, 0.0, 0.0, 0.0, 0.0, 0.0, 0.0, 0.0, 0.0, 0.0, 0.0, 0.0, 0.0, 0.0, 0.0, 0.0, 0.0, 0.0, 0.0, 0.0, 0.0, 0.0, 0.0, 0.0, 0.0, 0.0, 0.0, 0.0, 0.0, 0.0, 0.0, 0.0, 0.0, 0.0, 0.0, 0.0, 0.0, 0.0, 0.0, 0.0, 0.0, 0.0, 0.0, 0.0, 0.0, 0.0, 0.0, 0.0, 0.0, 0.0, 0.0, 0.0, 0.0, 0.0, 0.0, 0.0, 0.0, 0.0, 0.0, 0.0, 0.0, 0.0, 0.0, 0.0, 0.0, 0.0, 0.0, 0.0, 0.0, 0.0, 0.0, 0.0, 0.0, 0.0, 0.0, 0.0, 0.0, 0.0, 0.0, 0.0, 0.0, 0.0, 0.0, 0.0, 0.0, 0.0, 0.0, 0.0, 0.0, 0.0, 0.0, 0.0, 0.0, 0.0, 0.0, 0.0, 0.0, 0.0, 0.0, 0.0, 0.0, 0.0, 0.0, 0.0, 0.0, 0.0, 0.0, 0.0, 0.0, 0.0, 0.0, 0.0, 0.0, 0.0, 0.0, 0.0, 0.0, 0.0, 0.0, 0.0, 0.0, 0.0, 0.0, 0.0, 0.0, 0.0, 0.0, 0.0, 0.0, 0.0, 0.0, 0.0, 0.0, 0.0, 0.0, 0.0, 0.0, 0.0, 0.0, 0.0, 0.0, 0.0, 0.0, 0.0, 0.0, 0.0, 0.0, 0.0, 0.0, 0.0, 0.0, 0.0, 0.0, 0.0, 0.0, 0.0, 0.0, 0.0, 0.0, 0.0, 0.0, 0.0, 0.0, 0.0, 0.0, 0.0, 0.0, 0.0, 0.0, 0.0, 0.0, 0.0, 0.0, 0.0, 0.0, 0.0, 0.0, 0.0, 0.0, 0.0, 0.0, 0.0, 0.0, 0.0, 0.0, 0.0, 0.0, 0.0, 0.0, 0.0, 0.0, 0.0, 0.0, 0.0, 0.0, 0.0, 0.0, 0.0, 0.0, 0.0, 0.0, 0.0, 0.0, 0.0, 0.0])
me_plane_002.materials.append(mat_material)
me_plane_002.update()
me_plane_003 = bpy.data.meshes.new('Plane.003')
me_plane_003.from_pydata([(-0.9727, -1.017, 0.0), (-1.025, -1.07, 0.0), (0.984, -1.017, 0.0), (1.037, -1.07, 0.0), (-0.9727, 1.003, 0.0), (-1.025, 1.003, 0.0), (-1.025, 1.056, 0.0), (0.984, 1.003, 0.0), (0.984, 1.056, 0.0), (1.037, 1.056, 0.0), (0.984, 4.272, 0.0), (1.037, 4.325, 0.0), (-0.51, 4.272, 0.0), (-0.5628, 4.325, 0.0), (-0.51, 4.176, 0.0), (-0.5629, 4.123, 0.0), (-0.5628, 4.176, 0.0), (-1.432, 4.123, 0.0), (-1.539, 4.176, 0.0), (-1.432, 4.176, 0.0), (-1.539, 4.261, 0.0), (-1.432, 4.314, 0.0), (-3.013, 4.261, 0.0), (-3.066, 4.314, 0.0), (-3.013, -0.6641, 0.0), (-3.013, -0.7169, 0.0), (-3.066, -0.7169, 0.0), (-3.013, -1.081, 0.0), (-3.066, -1.081, 0.0), (-1.339, 1.003, 0.0), (-1.286, 1.056, 0.0), (-0.9727, -0.7157, 0.0), (-1.025, -0.7157, 0.0), (-1.025, -0.6629, 0.0), (-1.339, 1.846, 0.0), (-1.286, 1.823, 0.0), (-1.046, 2.125, 0.0), (-1.025, 2.072, 0.0), (-0.617, 2.125, 0.0), (-0.5641, 2.125, 0.0), (-0.5641, 2.072, 0.0), (-0.617, 2.833, 0.0), (-0.5641, 2.78, 0.0), (0.3603, 1.003, 0.0), (0.3075, 1.056, 0.0), (0.3603, 1.056, 0.0), (-0.3014, 2.125, 0.0), (-0.3542, 2.072, 0.0), (-0.3539, 1.003, 0.0), (-0.354, 1.056, 0.0), (-0.3011, 1.056, 0.0), (0.3075, 2.127, 0.0), (0.3603, 2.074, 0.0), (-3.013, 2.832, 0.0), (-3.066, 2.78, 0.0), (0.984, 2.127, 0.0), (1.037, 2.074, 0.0), (0.984, 2.074, 0.0), (-3.013, 2.484, 0.0), (-3.066, 2.537, 0.0), (-2.738, 2.537, 0.0), (-2.685, 2.484, 0.0), (-2.738, 2.78, 0.0), (-2.685, 2.832, 0.0), (-0.1217, 2.833, 0.0), (-0.06885, 2.78, 0.0), (-0.1229, 4.272, 0.0), (-0.07019, 4.325, 0.0), (-0.07013, 4.272, 0.0), (-0.1223, 3.624, 0.0), (-0.06951, 3.624, 0.0), (-0.1223, 3.571, 0.0), (-0.5634, 3.571, 0.0), (-0.5105, 3.624, 0.0), (-1.432, 3.932, 0.0), (-1.539, 3.932, 0.0), (-1.163, 4.176, 0.01218), (-0.6192, 4.176, 0.01218), (-1.163, 4.123, 0.01218), (-0.6192, 4.123, 0.01218), (-0.5633, 3.723, 0.01218), (-0.5629, 4.071, 0.01218), (-0.5104, 3.723, 0.01218), (-0.5101, 4.071, 0.01218), (-0.5641, 2.724, 0.04102), (-0.5641, 2.231, 0.04102), (-0.617, 2.724, 0.04102), (-0.617, 2.231, 0.04102), (-0.2532, 1.056, 0.005949), (0.2608, 1.056, 0.005949), (-0.2532, 1.003, 0.005949), (0.2608, 1.003, 0.005949), (0.2608, 1.056, 0.005949), (-0.2532, 1.056, 0.005949), (0.2608, 1.003, 0.005949), (-0.2532, 1.003, 0.005949), (0.3603, 1.958, 0.01287), (0.3603, 1.087, 0.01287), (0.3075, 1.958, 0.01287), (0.3075, 1.087, 0.01287), (-0.354, 1.279, 0.01287), (-0.3542, 1.798, 0.01287), (-0.3012, 1.279, 0.01287), (-0.3013, 1.798, 0.01287), (-2.245, -0.6636, 0.0), (-1.157, -0.663, 0.0), (-1.157, -0.7158, 0.0), (-2.245, -0.7164, 0.0), (-2.327, -0.6637, 0.0), (-2.925, -0.664, 0.0), (-2.925, -0.7168, 0.0), (-2.327, -0.7165, 0.0), (-0.9727, 0.4397, 0.0), (-0.9727, 0.9332, 0.0), (-1.025, 0.4397, 0.0), (-1.025, 0.9332, 0.0), (-1.025, -1.758, 0.0), (-3.013, -1.759, 0.0)], [], [(4, 5, 6), (7, 8, 9), (14, 15, 16), (17, 18, 19), (24, 25, 26), (31, 32, 33), (38, 39, 40), (48, 49, 100, 102, 50, 88, 90), (43, 91, 89, 44, 99, 97, 45), (55, 56, 57), (66, 67, 68), (69, 70, 71), (31, 0, 1, 32), (0, 2, 3, 1), (2, 7, 9, 3), (48, 4, 6, 49), (55, 10, 11, 56), (66, 12, 13, 67), (12, 14, 16, 13), (15, 79, 77, 16), (18, 20, 21, 19), (20, 22, 23, 21), (58, 24, 26, 59), (25, 27, 28, 26), (5, 29, 30, 6), (31, 33, 114, 112), (115, 5, 4, 113), (105, 33, 32, 106), (104, 107, 111, 108), (25, 24, 109, 110), (29, 34, 35, 30), (34, 36, 37, 35), (36, 38, 40, 37), (7, 43, 45, 8), (39, 46, 47, 40), (51, 55, 57, 52), (8, 57, 56, 9), (22, 53, 54, 23), (59, 60, 61, 58), (60, 62, 63, 61), (41, 64, 65, 42), (53, 63, 62, 54), (10, 68, 67, 11), (69, 66, 68, 70), (64, 71, 70, 65), (71, 72, 73, 69), (17, 74, 75, 18), (46, 103, 101, 47), (41, 42, 84, 86), (38, 87, 85, 39), (14, 83, 81, 15), (73, 72, 80, 82), (51, 52, 96, 98), (17, 19, 76, 78), (10, 68, 70, 65, 42, 84, 85, 39, 46, 103, 102, 50, 93, 92, 44, 99, 98, 51, 55), (12, 83, 82, 73, 69, 66), (81, 80, 82, 83), (72, 41, 64, 71), (85, 84, 86, 87), (41, 36, 38, 87, 86), (78, 17, 74, 36, 41, 72, 80, 81, 15, 79), (75, 34, 36, 74), (58, 24, 109, 108, 104, 105, 33, 114, 115, 5, 29, 34, 75, 18, 20, 22, 53, 63, 61), (112, 113, 115, 114), (0, 2, 7, 43, 48, 4, 113, 112, 31), (92, 93, 95, 94), (97, 96, 98, 99), (8, 57, 52, 45), (30, 6, 49, 100, 101, 47, 40, 37, 35), (101, 100, 102, 103), (105, 104, 107, 106), (108, 109, 110, 111), (27, 117, 116, 1, 32, 106, 107, 111, 110, 25)])
_uv = me_plane_003.uv_layers.new(name='UVMap')
_uv.uv.foreach_set('vector', [0.0, 0.0, 0.0, 0.0, 0.0, 0.0, 0.0, 0.0, 0.0, 0.0, 0.0, 0.0, 0.0, 0.0, 0.0, 0.0, 0.0, 0.0, 0.0, 0.0, 0.0, 0.0, 0.0, 0.0, 0.0, 0.0, 0.0, 0.0, 0.0, 0.0, 0.0, 0.0, 0.0, 0.0, 0.0, 0.0, 0.0, 0.0, 0.0, 0.0, 0.0, 0.0, 0.0, 0.0, 0.0, 0.0, 0.375, 0.4176, 0.0, 0.0, 0.0, 0.0, 0.375, 0.5, 0.0, 0.0, 0.0, 0.0, 0.0, 0.0, 0.375, 1.0, 0.0, 0.0, 0.0, 0.0, 0.375, 0.3369, 0.0, 0.0, 0.0, 0.0, 0.0, 0.0, 0.0, 0.0, 0.0, 0.0, 0.0, 0.0, 0.0, 0.0, 0.0, 0.0, 0.0, 0.0, 0.0, 0.0, 0.0, 0.0, 0.0, 0.0, 0.0, 0.0, 0.0, 0.0, 0.0, 0.0, 0.0, 0.0, 0.0, 0.0, 0.0, 0.0, 0.0, 0.0, 0.0, 0.0, 0.0, 0.0, 0.0, 0.0, 0.0, 0.0, 0.0, 0.0, 0.0, 0.0, 0.0, 0.0, 0.0, 0.0, 0.0, 0.0, 0.0, 0.0, 0.0, 0.0, 0.0, 0.0, 0.0, 0.0, 0.0, 0.0, 0.0, 0.0, 0.0, 0.0, 0.0, 0.0, 0.0, 0.0, 0.0, 0.0, 0.0, 0.0, 0.0, 0.0, 0.375, 0.572, 0.0, 0.0, 0.0, 0.0, 0.0, 0.0, 0.0, 0.0, 0.0, 0.0, 0.0, 0.0, 0.0, 0.0, 0.0, 0.0, 0.0, 0.0, 0.0, 0.0, 0.0, 0.0, 0.0, 0.0, 0.0, 0.0, 0.0, 0.0, 0.0, 0.0, 0.0, 0.0, 0.0, 0.0, 0.0, 0.0, 0.0, 0.0, 0.0, 0.0, 0.0, 0.0, 0.0, 0.0, 0.0, 0.0, 0.0, 0.0, 0.0, 0.0, 0.0, 0.0, 0.0, 0.0, 0.0, 0.0, 0.0, 0.0, 0.0, 0.0, 0.0, 0.0, 0.0, 0.0, 0.0, 0.0, 0.0, 0.0, 0.0, 0.0, 0.0, 0.0, 0.0, 0.0, 0.0, 0.0, 0.0, 0.0, 0.0, 0.0, 0.0, 0.0, 0.0, 0.0, 0.0, 0.0, 0.0, 0.0, 0.0, 0.0, 0.0, 0.0, 0.0, 0.0, 0.0, 0.0, 0.0, 0.0, 0.0, 0.0, 0.0, 0.0, 0.0, 0.0, 0.0, 0.0, 0.0, 0.0, 0.0, 0.0, 0.0, 0.0, 0.0, 0.0, 0.0, 0.0, 0.0, 0.0, 0.0, 0.0, 0.0, 0.0, 0.0, 0.0, 0.0, 0.0, 0.0, 0.0, 0.0, 0.0, 0.0, 0.0, 0.0, 0.0, 0.0, 0.0, 0.0, 0.0, 0.0, 0.0, 0.0, 0.0, 0.0, 0.0, 0.0, 0.0, 0.0, 0.0, 0.0, 0.0, 0.0, 0.0, 0.0, 0.0, 0.0, 0.0, 0.0, 0.0, 0.0, 0.0, 0.0, 0.0, 0.0, 0.0, 0.0, 0.0, 0.0, 0.0, 0.0, 0.0, 0.0, 0.0, 0.0, 0.0, 0.0, 0.0, 0.0, 0.0, 0.0, 0.0, 0.0, 0.0, 0.0, 0.0, 0.0, 0.0, 0.0, 0.0, 0.0, 0.0, 0.0, 0.0, 0.0, 0.0, 0.0, 0.0, 0.0, 0.0, 0.0, 0.0, 0.0, 0.0, 0.0, 0.0, 0.0, 0.0, 0.0, 0.0, 0.0, 0.0, 0.0, 0.0, 0.0, 0.0, 0.0, 0.0, 0.0, 0.0, 0.0, 0.0, 0.0, 0.0, 0.375, 0.8322, 0.0, 0.0, 0.0, 0.0, 0.0, 0.0, 0.375, 0.4477, 0.0, 0.0, 0.0, 0.0, 0.0, 0.0, 0.375, 0.8023, 0.0, 0.0, 0.0, 0.0, 0.0, 0.0, 0.375, 0.75, 0.0, 0.0, 0.0, 0.0, 0.0, 0.0, 0.375, 0.25, 0.0, 0.0, 0.0, 0.0, 0.0, 0.0, 0.375, 0.9131, 0.0, 0.0, 0.0, 0.0, 0.0, 0.0, 0.375, 0.178, 0.0, 0.0, 0.0, 0.0, 0.0, 0.0, 0.0, 0.0, 0.0, 0.0, 0.0, 0.0, 0.0, 0.0, 0.0, 0.0, 0.0, 0.0, 0.0, 0.0, 0.0, 0.0, 0.0, 0.0, 0.0, 0.0, 0.0, 0.0, 0.0, 0.0, 0.0, 0.0, 0.0, 0.0, 0.0, 0.0, 0.0, 0.0, 0.0, 0.0, 0.0, 0.0, 0.0, 0.0, 0.0, 0.0, 0.0, 0.0, 0.0, 0.0, 0.0, 0.0, 0.0, 0.0, 0.0, 0.0, 0.0, 0.0, 0.0, 0.0, 0.0, 0.0, 0.0, 0.0, 0.0, 0.0, 0.0, 0.0, 0.0, 0.0, 0.0, 0.0, 0.0, 0.0, 0.0, 0.0, 0.0, 0.0, 0.0, 0.0, 0.0, 0.0, 0.0, 0.0, 0.0, 0.0, 0.0, 0.0, 0.0, 0.0, 0.0, 0.0, 0.0, 0.0, 0.0, 0.0, 0.0, 0.0, 0.0, 0.0, 0.0, 0.0, 0.0, 0.0, 0.0, 0.0, 0.0, 0.0, 0.0, 0.0, 0.0, 0.0, 0.0, 0.0, 0.0, 0.0, 0.0, 0.0, 0.0, 0.0, 0.0, 0.0, 0.0, 0.0, 0.0, 0.0, 0.0, 0.0, 0.0, 0.0, 0.0, 0.0, 0.0, 0.0, 0.0, 0.0, 0.0, 0.0, 0.0, 0.0, 0.0, 0.0, 0.0, 0.0, 0.0, 0.0, 0.0, 0.0, 0.0, 0.0, 0.0, 0.0, 0.0, 0.0, 0.0, 0.0, 0.0, 0.0, 0.0, 0.0, 0.0, 0.0, 0.0, 0.0, 0.0, 0.0, 0.0, 0.0, 0.0, 0.0, 0.0, 0.0, 0.0, 0.0, 0.0, 0.0, 0.0, 0.0, 0.0, 0.0, 0.0, 0.0, 0.0, 0.0, 0.0, 0.0, 0.0, 0.0, 0.0, 0.0, 0.0, 0.0, 0.0, 0.0, 0.0, 0.0, 0.0, 0.0, 0.0, 0.0, 0.0, 0.0, 0.0, 0.0, 0.0, 0.0, 0.0, 0.0, 0.0, 0.0, 0.0, 0.0, 0.0, 0.0, 0.0, 0.0, 0.0, 0.0, 0.0, 0.0, 0.0, 0.0, 0.0, 0.0, 0.0, 0.0, 0.0, 0.0, 0.0, 0.0, 0.0, 0.0, 0.0, 0.0, 0.0, 0.0, 0.0, 0.0, 0.0, 0.0, 0.0, 0.0, 0.0, 0.0, 0.0, 0.0, 0.0, 0.0, 0.0, 0.0, 0.0, 0.0, 0.0, 0.0, 0.0, 0.0, 0.0, 0.0, 0.0, 0.0, 0.0, 0.0, 0.0, 0.0])
me_plane_003.update()
me_cube_003 = bpy.data.meshes.new('Cube.003')
me_cube_003.from_pydata([(-0.3048, -0.3048, -0.3048), (-0.3048, -0.3048, 0.007909), (-0.3048, 0.3048, -0.3048), (-0.3048, 0.3048, 0.007909), (0.3048, -0.3048, -0.3048), (0.3048, -0.3048, 0.3048), (0.3048, 0.3048, -0.3048), (0.3048, 0.3048, 0.3048), (0.2571, 0.3048, -0.3048), (0.2571, 0.3048, 0.007909), (0.2571, -0.3048, -0.3048), (0.2571, -0.3048, 0.007909), (0.2571, 0.3048, 0.4696), (0.3048, 0.3048, 0.4696), (0.3048, -0.3048, 0.4696), (0.2571, -0.3048, 0.4696)], [], [(0, 1, 3, 2), (8, 9, 7, 6), (6, 7, 5, 4), (10, 11, 1, 0), (8, 6, 4, 10), (9, 3, 1, 11), (7, 9, 12, 13), (2, 8, 10, 0), (4, 5, 11, 10), (2, 3, 9, 8), (13, 12, 15, 14), (9, 11, 15, 12), (5, 7, 13, 14), (11, 5, 14, 15)])
_uv = me_cube_003.uv_layers.new(name='UVMap')
_uv.uv.foreach_set('vector', [0.375, 0.0, 0.625, 0.0, 0.625, 0.25, 0.375, 0.25, 0.375, 0.4804, 0.625, 0.4804, 0.625, 0.5, 0.375, 0.5, 0.375, 0.5, 0.625, 0.5, 0.625, 0.75, 0.375, 0.75, 0.375, 0.7696, 0.625, 0.7696, 0.625, 1.0, 0.375, 1.0, 0.3554, 0.5, 0.375, 0.5, 0.375, 0.75, 0.3554, 0.75, 0.6446, 0.5, 0.875, 0.5, 0.875, 0.75, 0.6446, 0.75, 0.625, 0.5, 0.625, 0.4804, 0.625, 0.4804, 0.625, 0.5, 0.125, 0.5, 0.3554, 0.5, 0.3554, 0.75, 0.125, 0.75, 0.375, 0.75, 0.625, 0.75, 0.625, 0.7696, 0.375, 0.7696, 0.375, 0.25, 0.625, 0.25, 0.625, 0.4804, 0.375, 0.4804, 0.625, 0.5, 0.6446, 0.5, 0.6446, 0.75, 0.625, 0.75, 0.6446, 0.5, 0.6446, 0.75, 0.6446, 0.75, 0.6446, 0.5, 0.625, 0.75, 0.625, 0.5, 0.625, 0.5, 0.625, 0.75, 0.625, 0.7696, 0.625, 0.75, 0.625, 0.75, 0.625, 0.7696])
me_cube_003.update()

# ---- objects
ob_light = bpy.data.objects.new('Light', light_light)
ob_camera = bpy.data.objects.new('Camera', cam_camera)
ob_empty = bpy.data.objects.new('Empty', None)
ob_walls = bpy.data.objects.new('Walls', me_plane)
ob_desk = bpy.data.objects.new('Desk', me_cube)
ob_shelf_lower = bpy.data.objects.new('Shelf.Lower', me_cube_001)
ob_shelf_upper = bpy.data.objects.new('Shelf.Upper', me_cube_002)
ob_island = bpy.data.objects.new('Island', me_cube_020)
ob_sink = bpy.data.objects.new('Sink', me_cube_021)
ob_dryer = bpy.data.objects.new('Dryer', me_cube_022)
ob_washer = bpy.data.objects.new('Washer', me_cube_023)
ob_stove = bpy.data.objects.new('Stove', me_cube_024)
ob_fridge = bpy.data.objects.new('Fridge', me_cube_025)
ob_floor = bpy.data.objects.new('Floor', me_plane_002)
ob_ceiling = bpy.data.objects.new('Ceiling', me_plane_003)
ob_bed = bpy.data.objects.new('Bed', me_cube_003)

# ---- transforms, parenting, visibility, modifiers, constraints
ob_light.location = (-6.313, -7.407, 3.797)
ob_light.rotation_euler = (0.6503, 0.05522, 1.866)
ob_light.lock_rotations_4d = False
ob_light.empty_display_type = 'ARROWS'
ob_light.color = (0.0, 0.0, 0.0, 0.0)
ob_light.lineart.crease_threshold = 0.0
ob_camera.location = (-0.3482, 10.37, 1.106)
ob_camera.rotation_euler = (1.561, 6.409e-07, 2.826)
ob_camera.lock_rotations_4d = False
ob_camera.empty_display_type = 'ARROWS'
ob_camera.color = (0.0, 0.0, 0.0, 0.0)
ob_camera.display_type = 'WIRE'
ob_camera.lineart.crease_threshold = 0.0
ob_empty.location = (-1.765, 2.243, 0.0)
ob_empty.scale = (2.17, 2.17, 2.17)
ob_empty.empty_display_type = 'IMAGE'
ob_empty.empty_display_size = 5.0
ob_empty.use_empty_image_alpha = True
ob_empty.color = (1.0, 1.0, 1.0, 0.444)
ob_walls.location = (0.0, 0.0, 0.0)
ob_walls.scale = (1.68, 1.75, 0.14)
ob_desk.location = (-0.5906, 5.631, 0.7281)
ob_desk.scale = (1.25, 2.0, 0.1)
ob_shelf_lower.location = (-0.608, 5.631, 1.364)
ob_shelf_lower.scale = (1.242, 2.0, 0.125)
ob_shelf_upper.location = (-0.608, 5.631, 1.765)
ob_shelf_upper.scale = (1.242, 2.0, 0.125)
ob_island.location = (-3.45, 5.068, 0.4644)
ob_island.scale = (3.458, 1.354, 1.479)
ob_sink.location = (1.203, 4.795, 0.4644)
ob_sink.rotation_euler = (0.0, -0.0, 1.571)
ob_sink.scale = (2.218, 1.354, 1.479)
ob_dryer.location = (1.169, 2.378, 0.3216)
ob_washer.location = (1.18, 3.096, 0.3216)
ob_stove.location = (-4.321, 7.015, 0.4644)
ob_stove.scale = (2.427, 1.354, 1.479)
ob_fridge.location = (-3.128, 7.015, 0.9987)
ob_fridge.scale = (1.373, 1.354, 3.249)
ob_floor.location = (0.0, 0.0, -0.005534)
ob_floor.scale = (1.68, 1.75, 0.14)
_m = ob_floor.modifiers.new('Solidify', 'SOLIDIFY')
_m.solidify_mode = 'NON_MANIFOLD'
_m.thickness = 0.03828
_m.offset = -0.0
_m.use_even_offset = True
_m.nonmanifold_thickness_mode = 'EVEN'
ob_ceiling.location = (0.0, 0.0, 4.26)
ob_ceiling.scale = (1.68, 1.75, 0.14)
ob_bed.location = (0.3684, -0.7477, 0.4757)
ob_bed.scale = (3.047, 2.035, 1.0)

# ---- collection membership
col_collection.objects.link(ob_light)
col_collection.objects.link(ob_camera)
col_collection.objects.link(ob_empty)
col_collection.objects.link(ob_walls)
col_collection.objects.link(ob_desk)
col_collection.objects.link(ob_shelf_lower)
col_collection.objects.link(ob_shelf_upper)
col_collection.objects.link(ob_island)
col_collection.objects.link(ob_sink)
col_collection.objects.link(ob_dryer)
col_collection.objects.link(ob_washer)
col_collection.objects.link(ob_stove)
col_collection.objects.link(ob_fridge)
col_collection.objects.link(ob_floor)
col_collection.objects.link(ob_ceiling)
col_collection.objects.link(ob_bed)

# ---- scene / render settings (as saved in the file)
scene.camera = ob_camera
scene.frame_start = 1; scene.frame_end = 250; scene.frame_set(1)
scene.render.engine = 'BLENDER_EEVEE_NEXT'
bpy.context.view_layer.update()
